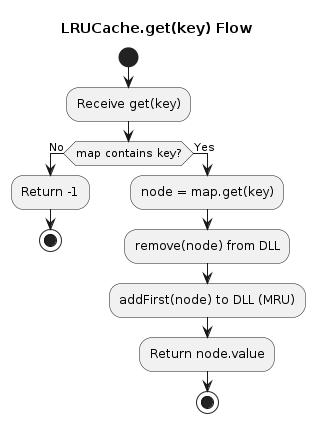

The diagram above was rendered by PlantUML. Its source (embedded in the PNG):
@startuml
title LRUCache.get(key) Flow

start
:Receive get(key);
if (map contains key?) then (No)
  :Return -1;
  stop
else (Yes)
  :node = map.get(key);
  :remove(node) from DLL;
  :addFirst(node) to DLL (MRU);
  :Return node.value;
  stop
endif
@enduml